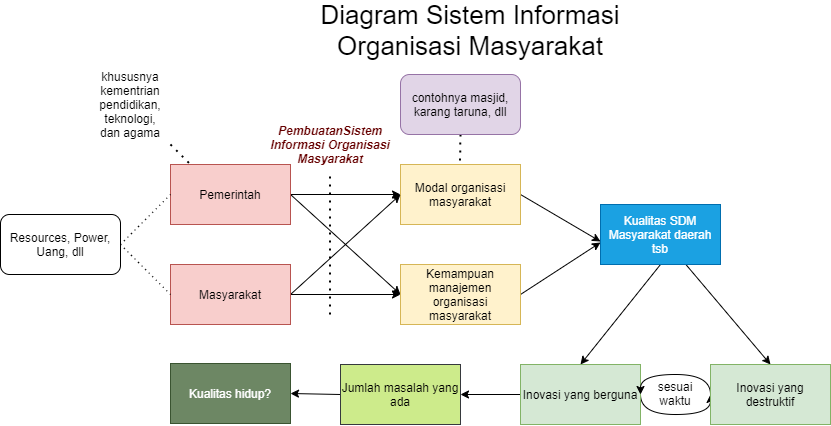

The diagram above was exported from draw.io. Its source (the exported page's mxGraphModel, read from the mxfile embedded in the PNG):
<mxGraphModel dx="1958" dy="550" grid="1" gridSize="10" guides="1" tooltips="1" connect="1" arrows="1" fold="1" page="1" pageScale="1" pageWidth="850" pageHeight="1100" math="0" shadow="0">
  <root>
    <mxCell id="0" />
    <mxCell id="1" parent="0" />
    <mxCell id="YJPIQqo1oi4heUR4vWO_-61" style="edgeStyle=none;rounded=0;orthogonalLoop=1;jettySize=auto;html=1;exitX=1;exitY=0.5;exitDx=0;exitDy=0;entryX=0;entryY=0.5;entryDx=0;entryDy=0;startArrow=none;startFill=0;" parent="1" source="YJPIQqo1oi4heUR4vWO_-1" target="YJPIQqo1oi4heUR4vWO_-27" edge="1">
      <mxGeometry relative="1" as="geometry" />
    </mxCell>
    <mxCell id="YJPIQqo1oi4heUR4vWO_-62" style="edgeStyle=none;rounded=0;orthogonalLoop=1;jettySize=auto;html=1;exitX=1;exitY=0.5;exitDx=0;exitDy=0;entryX=0;entryY=0.5;entryDx=0;entryDy=0;startArrow=none;startFill=0;" parent="1" source="YJPIQqo1oi4heUR4vWO_-1" target="YJPIQqo1oi4heUR4vWO_-10" edge="1">
      <mxGeometry relative="1" as="geometry" />
    </mxCell>
    <mxCell id="YJPIQqo1oi4heUR4vWO_-1" value="&lt;font&gt;Pemerintah&lt;/font&gt;" style="rounded=0;whiteSpace=wrap;html=1;fillColor=#f8cecc;strokeColor=#b85450;" parent="1" vertex="1">
      <mxGeometry x="130" y="180" width="120" height="60" as="geometry" />
    </mxCell>
    <mxCell id="YJPIQqo1oi4heUR4vWO_-9" value="khususnya kementrian pendidikan, teknologi, dan agama" style="text;html=1;strokeColor=none;fillColor=none;align=center;verticalAlign=middle;whiteSpace=wrap;rounded=0;" parent="1" vertex="1">
      <mxGeometry x="70" y="110" width="40" height="20" as="geometry" />
    </mxCell>
    <mxCell id="YJPIQqo1oi4heUR4vWO_-23" style="edgeStyle=none;rounded=0;orthogonalLoop=1;jettySize=auto;html=1;exitX=1;exitY=0.5;exitDx=0;exitDy=0;entryX=0;entryY=0.617;entryDx=0;entryDy=0;entryPerimeter=0;" parent="1" source="YJPIQqo1oi4heUR4vWO_-10" target="YJPIQqo1oi4heUR4vWO_-15" edge="1">
      <mxGeometry relative="1" as="geometry" />
    </mxCell>
    <mxCell id="YJPIQqo1oi4heUR4vWO_-10" value="Modal organisasi masyarakat" style="rounded=0;whiteSpace=wrap;html=1;fillColor=#fff2cc;strokeColor=#d6b656;" parent="1" vertex="1">
      <mxGeometry x="360" y="180" width="120" height="60" as="geometry" />
    </mxCell>
    <mxCell id="YJPIQqo1oi4heUR4vWO_-13" value="" style="endArrow=none;dashed=1;html=1;dashPattern=1 3;strokeWidth=2;" parent="1" edge="1">
      <mxGeometry width="50" height="50" relative="1" as="geometry">
        <mxPoint x="420" y="150" as="sourcePoint" />
        <mxPoint x="419.5" y="180" as="targetPoint" />
      </mxGeometry>
    </mxCell>
    <mxCell id="YJPIQqo1oi4heUR4vWO_-25" style="edgeStyle=none;rounded=0;orthogonalLoop=1;jettySize=auto;html=1;exitX=0.5;exitY=1;exitDx=0;exitDy=0;entryX=0.5;entryY=0;entryDx=0;entryDy=0;" parent="1" source="YJPIQqo1oi4heUR4vWO_-15" target="YJPIQqo1oi4heUR4vWO_-16" edge="1">
      <mxGeometry relative="1" as="geometry" />
    </mxCell>
    <mxCell id="YJPIQqo1oi4heUR4vWO_-32" value="" style="edgeStyle=none;rounded=0;orthogonalLoop=1;jettySize=auto;html=1;entryX=0.5;entryY=0;entryDx=0;entryDy=0;" parent="1" source="YJPIQqo1oi4heUR4vWO_-15" target="YJPIQqo1oi4heUR4vWO_-31" edge="1">
      <mxGeometry relative="1" as="geometry" />
    </mxCell>
    <mxCell id="YJPIQqo1oi4heUR4vWO_-15" value="Kualitas SDM Masyarakat daerah tsb" style="rounded=0;whiteSpace=wrap;html=1;fillColor=#1ba1e2;strokeColor=#006EAF;fontColor=#ffffff;" parent="1" vertex="1">
      <mxGeometry x="560" y="220" width="120" height="60" as="geometry" />
    </mxCell>
    <mxCell id="YJPIQqo1oi4heUR4vWO_-33" style="edgeStyle=none;rounded=0;orthogonalLoop=1;jettySize=auto;html=1;entryX=1;entryY=0.5;entryDx=0;entryDy=0;" parent="1" source="YJPIQqo1oi4heUR4vWO_-16" target="YJPIQqo1oi4heUR4vWO_-26" edge="1">
      <mxGeometry relative="1" as="geometry" />
    </mxCell>
    <mxCell id="YJPIQqo1oi4heUR4vWO_-40" style="edgeStyle=orthogonalEdgeStyle;rounded=0;orthogonalLoop=1;jettySize=auto;html=1;exitX=1;exitY=0.5;exitDx=0;exitDy=0;curved=1;" parent="1" source="YJPIQqo1oi4heUR4vWO_-16" edge="1">
      <mxGeometry relative="1" as="geometry">
        <mxPoint x="670" y="410" as="targetPoint" />
        <Array as="points">
          <mxPoint x="600" y="430" />
          <mxPoint x="670" y="430" />
        </Array>
      </mxGeometry>
    </mxCell>
    <mxCell id="YJPIQqo1oi4heUR4vWO_-16" value="Inovasi yang berguna" style="rounded=0;whiteSpace=wrap;html=1;fillColor=#d5e8d4;strokeColor=#82b366;" parent="1" vertex="1">
      <mxGeometry x="480" y="380" width="120" height="60" as="geometry" />
    </mxCell>
    <mxCell id="YJPIQqo1oi4heUR4vWO_-19" value="contohnya masjid, karang taruna, dll" style="rounded=1;whiteSpace=wrap;html=1;fillColor=#e1d5e7;strokeColor=#9673a6;" parent="1" vertex="1">
      <mxGeometry x="360" y="90" width="120" height="60" as="geometry" />
    </mxCell>
    <mxCell id="YJPIQqo1oi4heUR4vWO_-48" style="rounded=0;orthogonalLoop=1;jettySize=auto;html=1;exitX=0;exitY=0.5;exitDx=0;exitDy=0;entryX=1;entryY=0.5;entryDx=0;entryDy=0;startArrow=none;startFill=0;" parent="1" source="YJPIQqo1oi4heUR4vWO_-26" target="YJPIQqo1oi4heUR4vWO_-47" edge="1">
      <mxGeometry relative="1" as="geometry" />
    </mxCell>
    <mxCell id="YJPIQqo1oi4heUR4vWO_-26" value="Jumlah masalah yang ada" style="rounded=0;whiteSpace=wrap;html=1;fillColor=#cdeb8b;strokeColor=#36393d;" parent="1" vertex="1">
      <mxGeometry x="300" y="380" width="120" height="60" as="geometry" />
    </mxCell>
    <mxCell id="YJPIQqo1oi4heUR4vWO_-29" style="edgeStyle=none;rounded=0;orthogonalLoop=1;jettySize=auto;html=1;exitX=1;exitY=0.5;exitDx=0;exitDy=0;entryX=0;entryY=0.633;entryDx=0;entryDy=0;entryPerimeter=0;" parent="1" source="YJPIQqo1oi4heUR4vWO_-27" target="YJPIQqo1oi4heUR4vWO_-15" edge="1">
      <mxGeometry relative="1" as="geometry" />
    </mxCell>
    <mxCell id="YJPIQqo1oi4heUR4vWO_-27" value="Kemampuan manajemen organisasi masyarakat" style="rounded=0;whiteSpace=wrap;html=1;fillColor=#fff2cc;strokeColor=#d6b656;" parent="1" vertex="1">
      <mxGeometry x="360" y="280" width="120" height="60" as="geometry" />
    </mxCell>
    <mxCell id="YJPIQqo1oi4heUR4vWO_-41" style="edgeStyle=orthogonalEdgeStyle;curved=1;rounded=0;orthogonalLoop=1;jettySize=auto;html=1;exitX=0;exitY=0.5;exitDx=0;exitDy=0;entryX=1;entryY=0.5;entryDx=0;entryDy=0;startArrow=none;startFill=0;" parent="1" source="YJPIQqo1oi4heUR4vWO_-31" target="YJPIQqo1oi4heUR4vWO_-16" edge="1">
      <mxGeometry relative="1" as="geometry">
        <Array as="points">
          <mxPoint x="670" y="390" />
          <mxPoint x="600" y="390" />
        </Array>
      </mxGeometry>
    </mxCell>
    <mxCell id="YJPIQqo1oi4heUR4vWO_-31" value="Inovasi yang destruktif" style="rounded=0;whiteSpace=wrap;html=1;fillColor=#d5e8d4;strokeColor=#82b366;" parent="1" vertex="1">
      <mxGeometry x="670" y="380" width="120" height="60" as="geometry" />
    </mxCell>
    <mxCell id="YJPIQqo1oi4heUR4vWO_-42" value="sesuai waktu" style="text;html=1;strokeColor=none;fillColor=none;align=center;verticalAlign=middle;whiteSpace=wrap;rounded=0;" parent="1" vertex="1">
      <mxGeometry x="615" y="399" width="40" height="20" as="geometry" />
    </mxCell>
    <mxCell id="YJPIQqo1oi4heUR4vWO_-45" value="" style="endArrow=none;dashed=1;html=1;dashPattern=1 3;strokeWidth=2;" parent="1" edge="1">
      <mxGeometry width="50" height="50" relative="1" as="geometry">
        <mxPoint x="130" y="160" as="sourcePoint" />
        <mxPoint x="150" y="180" as="targetPoint" />
      </mxGeometry>
    </mxCell>
    <mxCell id="YJPIQqo1oi4heUR4vWO_-47" value="Kualitas hidup?" style="rounded=0;whiteSpace=wrap;html=1;fillColor=#6d8764;strokeColor=#3A5431;fontColor=#ffffff;" parent="1" vertex="1">
      <mxGeometry x="130" y="379" width="120" height="60" as="geometry" />
    </mxCell>
    <mxCell id="YJPIQqo1oi4heUR4vWO_-49" value="" style="endArrow=none;dashed=1;html=1;dashPattern=1 3;strokeWidth=2;" parent="1" edge="1">
      <mxGeometry width="50" height="50" relative="1" as="geometry">
        <mxPoint x="289.5" y="330" as="sourcePoint" />
        <mxPoint x="289.5" y="190" as="targetPoint" />
      </mxGeometry>
    </mxCell>
    <mxCell id="YJPIQqo1oi4heUR4vWO_-50" value="&lt;b&gt;&lt;i&gt;&lt;font color=&quot;#660000&quot;&gt;PembuatanSistem Informasi Organisasi Masyarakat&lt;/font&gt;&lt;/i&gt;&lt;/b&gt;" style="text;html=1;strokeColor=none;fillColor=none;align=center;verticalAlign=middle;whiteSpace=wrap;rounded=0;" parent="1" vertex="1">
      <mxGeometry x="220" y="150" width="140" height="20" as="geometry" />
    </mxCell>
    <mxCell id="YJPIQqo1oi4heUR4vWO_-58" value="&lt;font style=&quot;font-size: 26px&quot;&gt;Diagram Sistem Informasi Organisasi Masyarakat&lt;/font&gt;" style="text;html=1;strokeColor=none;fillColor=none;align=center;verticalAlign=middle;whiteSpace=wrap;rounded=0;" parent="1" vertex="1">
      <mxGeometry x="225" y="30" width="410" height="32.8" as="geometry" />
    </mxCell>
    <mxCell id="LdHGh3tgA0aR7JixPpTI-11" style="edgeStyle=none;rounded=0;orthogonalLoop=1;jettySize=auto;html=1;exitX=1;exitY=0.5;exitDx=0;exitDy=0;entryX=0;entryY=0.5;entryDx=0;entryDy=0;" parent="1" source="LdHGh3tgA0aR7JixPpTI-1" target="YJPIQqo1oi4heUR4vWO_-10" edge="1">
      <mxGeometry relative="1" as="geometry" />
    </mxCell>
    <mxCell id="LdHGh3tgA0aR7JixPpTI-12" style="edgeStyle=none;rounded=0;orthogonalLoop=1;jettySize=auto;html=1;exitX=1;exitY=0.5;exitDx=0;exitDy=0;entryX=0;entryY=0.5;entryDx=0;entryDy=0;" parent="1" source="LdHGh3tgA0aR7JixPpTI-1" target="YJPIQqo1oi4heUR4vWO_-27" edge="1">
      <mxGeometry relative="1" as="geometry" />
    </mxCell>
    <mxCell id="LdHGh3tgA0aR7JixPpTI-1" value="&lt;font&gt;Masyarakat&lt;/font&gt;" style="rounded=0;whiteSpace=wrap;html=1;fillColor=#f8cecc;strokeColor=#b85450;" parent="1" vertex="1">
      <mxGeometry x="130" y="280" width="120" height="60" as="geometry" />
    </mxCell>
    <mxCell id="LdHGh3tgA0aR7JixPpTI-7" style="edgeStyle=none;rounded=0;orthogonalLoop=1;jettySize=auto;html=1;exitX=1;exitY=0.5;exitDx=0;exitDy=0;entryX=0;entryY=0.5;entryDx=0;entryDy=0;dashed=1;dashPattern=1 4;endArrow=none;endFill=0;" parent="1" source="LdHGh3tgA0aR7JixPpTI-6" target="YJPIQqo1oi4heUR4vWO_-1" edge="1">
      <mxGeometry relative="1" as="geometry" />
    </mxCell>
    <mxCell id="LdHGh3tgA0aR7JixPpTI-8" style="edgeStyle=none;rounded=0;orthogonalLoop=1;jettySize=auto;html=1;exitX=1;exitY=0.5;exitDx=0;exitDy=0;entryX=0;entryY=0.5;entryDx=0;entryDy=0;dashed=1;dashPattern=1 4;endArrow=none;endFill=0;" parent="1" source="LdHGh3tgA0aR7JixPpTI-6" target="LdHGh3tgA0aR7JixPpTI-1" edge="1">
      <mxGeometry relative="1" as="geometry" />
    </mxCell>
    <mxCell id="LdHGh3tgA0aR7JixPpTI-6" value="Resources, Power, Uang, dll" style="rounded=1;whiteSpace=wrap;html=1;" parent="1" vertex="1">
      <mxGeometry x="-40" y="230" width="120" height="60" as="geometry" />
    </mxCell>
  </root>
</mxGraphModel>